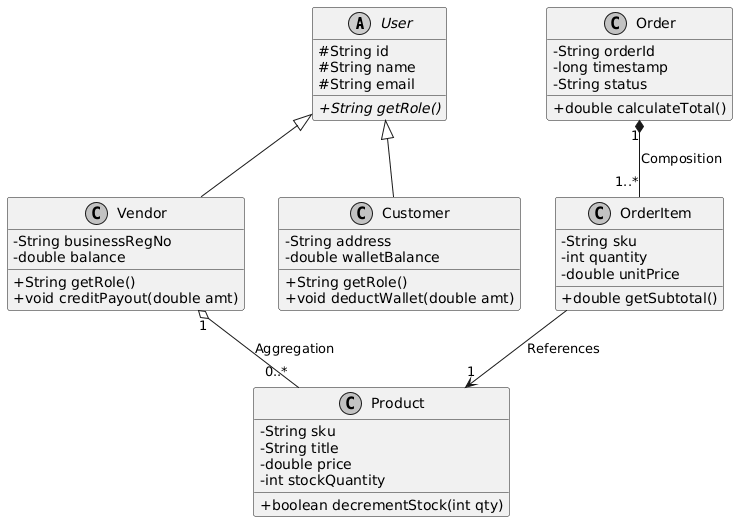

The diagram above was rendered by PlantUML. Its source (embedded in the PNG):
@startuml
skinparam monochrome true
skinparam shadowing false
skinparam classAttributeIconSize 0

abstract class User {
    # String id
    # String name
    # String email
    + {abstract} String getRole()
}

class Vendor {
    - String businessRegNo
    - double balance
    + String getRole()
    + void creditPayout(double amt)
}

class Customer {
    - String address
    - double walletBalance
    + String getRole()
    + void deductWallet(double amt)
}

class Product {
    - String sku
    - String title
    - double price
    - int stockQuantity
    + boolean decrementStock(int qty)
}

class Order {
    - String orderId
    - long timestamp
    - String status
    + double calculateTotal()
}

class OrderItem {
    - String sku
    - int quantity
    - double unitPrice
    + double getSubtotal()
}

User <|-- Vendor
User <|-- Customer
Vendor "1" o-- "0..*" Product : Aggregation
Order "1" *-- "1..*" OrderItem : Composition
OrderItem --> "1" Product : References
@endumuml